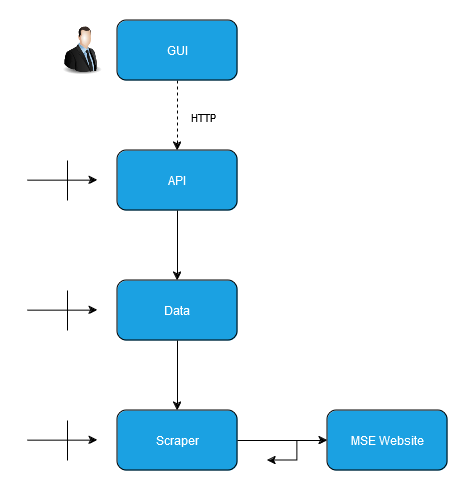

The diagram above was exported from draw.io. Its source (the exported page's mxGraphModel, read from the mxfile embedded in the PNG):
<mxGraphModel dx="1434" dy="746" grid="1" gridSize="10" guides="1" tooltips="1" connect="1" arrows="1" fold="1" page="1" pageScale="1" pageWidth="850" pageHeight="1100" math="0" shadow="0">
  <root>
    <mxCell id="0" />
    <mxCell id="1" parent="0" />
    <mxCell id="gAop7f8-6EXiIST5Sk3O-114" value="" style="edgeStyle=orthogonalEdgeStyle;rounded=0;orthogonalLoop=1;jettySize=auto;html=1;dashed=1;" parent="1" source="gAop7f8-6EXiIST5Sk3O-99" target="gAop7f8-6EXiIST5Sk3O-58" edge="1">
      <mxGeometry relative="1" as="geometry">
        <Array as="points">
          <mxPoint x="400" y="430" />
          <mxPoint x="400" y="430" />
        </Array>
      </mxGeometry>
    </mxCell>
    <mxCell id="gAop7f8-6EXiIST5Sk3O-116" value="HTTP" style="edgeLabel;html=1;align=center;verticalAlign=middle;resizable=0;points=[];" parent="gAop7f8-6EXiIST5Sk3O-114" vertex="1" connectable="0">
      <mxGeometry x="-0.1" relative="1" as="geometry">
        <mxPoint x="25" y="4" as="offset" />
      </mxGeometry>
    </mxCell>
    <mxCell id="gAop7f8-6EXiIST5Sk3O-58" value="API" style="rounded=1;whiteSpace=wrap;html=1;fillColor=#1ba1e2;strokeColor=#000000;fontColor=#ffffff;" parent="1" vertex="1">
      <mxGeometry x="340" y="460" width="120" height="60" as="geometry" />
    </mxCell>
    <mxCell id="gAop7f8-6EXiIST5Sk3O-67" value="Data" style="rounded=1;whiteSpace=wrap;html=1;fillColor=#1ba1e2;strokeColor=#000000;fontColor=#ffffff;" parent="1" vertex="1">
      <mxGeometry x="340" y="590" width="120" height="60" as="geometry" />
    </mxCell>
    <mxCell id="gAop7f8-6EXiIST5Sk3O-69" value="" style="endArrow=classic;html=1;rounded=0;" parent="1" source="gAop7f8-6EXiIST5Sk3O-58" target="gAop7f8-6EXiIST5Sk3O-67" edge="1">
      <mxGeometry width="50" height="50" relative="1" as="geometry">
        <mxPoint x="399.5" y="530" as="sourcePoint" />
        <mxPoint x="399.5" y="610" as="targetPoint" />
      </mxGeometry>
    </mxCell>
    <mxCell id="gAop7f8-6EXiIST5Sk3O-89" value="Scraper" style="rounded=1;whiteSpace=wrap;html=1;fillColor=#1ba1e2;strokeColor=#000000;fontColor=#ffffff;" parent="1" vertex="1">
      <mxGeometry x="340" y="720" width="120" height="60" as="geometry" />
    </mxCell>
    <mxCell id="gAop7f8-6EXiIST5Sk3O-90" value="" style="endArrow=classic;html=1;rounded=0;" parent="1" source="gAop7f8-6EXiIST5Sk3O-67" target="gAop7f8-6EXiIST5Sk3O-89" edge="1">
      <mxGeometry width="50" height="50" relative="1" as="geometry">
        <mxPoint x="400" y="670" as="sourcePoint" />
        <mxPoint x="399.5" y="750" as="targetPoint" />
      </mxGeometry>
    </mxCell>
    <mxCell id="gAop7f8-6EXiIST5Sk3O-96" value="" style="endArrow=classic;html=1;rounded=0;" parent="1" source="gAop7f8-6EXiIST5Sk3O-89" target="gAop7f8-6EXiIST5Sk3O-98" edge="1">
      <mxGeometry width="50" height="50" relative="1" as="geometry">
        <mxPoint x="510" y="740" as="sourcePoint" />
        <mxPoint x="510" y="820" as="targetPoint" />
      </mxGeometry>
    </mxCell>
    <mxCell id="gAop7f8-6EXiIST5Sk3O-98" value="MSE Website" style="rounded=1;whiteSpace=wrap;html=1;fillColor=#1ba1e2;strokeColor=#000000;fontColor=#ffffff;" parent="1" vertex="1">
      <mxGeometry x="550" y="720" width="120" height="60" as="geometry" />
    </mxCell>
    <mxCell id="gAop7f8-6EXiIST5Sk3O-99" value="GUI" style="rounded=1;whiteSpace=wrap;html=1;fillColor=#1ba1e2;strokeColor=#000000;fontColor=#ffffff;" parent="1" vertex="1">
      <mxGeometry x="340" y="330" width="120" height="60" as="geometry" />
    </mxCell>
    <mxCell id="gAop7f8-6EXiIST5Sk3O-113" value="" style="image;html=1;image=img/lib/clip_art/people/Suit_Man_128x128.png" parent="1" vertex="1">
      <mxGeometry x="280" y="335" width="50" height="50" as="geometry" />
    </mxCell>
    <mxCell id="gAop7f8-6EXiIST5Sk3O-120" value="" style="edgeStyle=segmentEdgeStyle;endArrow=classic;html=1;curved=0;rounded=0;endSize=6;startSize=6;" parent="1" edge="1">
      <mxGeometry width="50" height="50" relative="1" as="geometry">
        <mxPoint x="520" y="750" as="sourcePoint" />
        <mxPoint x="490" y="770" as="targetPoint" />
        <Array as="points">
          <mxPoint x="520" y="770" />
        </Array>
      </mxGeometry>
    </mxCell>
    <mxCell id="vaXNXDwfnlIs_WO5qYZF-4" value="" style="endArrow=classic;html=1;rounded=0;" parent="1" edge="1">
      <mxGeometry width="50" height="50" relative="1" as="geometry">
        <mxPoint x="250" y="489.65999999999997" as="sourcePoint" />
        <mxPoint x="320" y="489.65999999999997" as="targetPoint" />
      </mxGeometry>
    </mxCell>
    <mxCell id="vaXNXDwfnlIs_WO5qYZF-7" value="" style="endArrow=none;html=1;rounded=0;" parent="1" edge="1">
      <mxGeometry width="50" height="50" relative="1" as="geometry">
        <mxPoint x="290" y="510" as="sourcePoint" />
        <mxPoint x="290" y="470" as="targetPoint" />
      </mxGeometry>
    </mxCell>
    <mxCell id="vaXNXDwfnlIs_WO5qYZF-9" value="" style="endArrow=classic;html=1;rounded=0;" parent="1" edge="1">
      <mxGeometry width="50" height="50" relative="1" as="geometry">
        <mxPoint x="250" y="619.66" as="sourcePoint" />
        <mxPoint x="320" y="619.66" as="targetPoint" />
      </mxGeometry>
    </mxCell>
    <mxCell id="vaXNXDwfnlIs_WO5qYZF-10" value="" style="endArrow=none;html=1;rounded=0;" parent="1" edge="1">
      <mxGeometry width="50" height="50" relative="1" as="geometry">
        <mxPoint x="290" y="640" as="sourcePoint" />
        <mxPoint x="290" y="600" as="targetPoint" />
      </mxGeometry>
    </mxCell>
    <mxCell id="vaXNXDwfnlIs_WO5qYZF-11" value="" style="endArrow=classic;html=1;rounded=0;" parent="1" edge="1">
      <mxGeometry width="50" height="50" relative="1" as="geometry">
        <mxPoint x="250" y="749.66" as="sourcePoint" />
        <mxPoint x="320" y="749.66" as="targetPoint" />
      </mxGeometry>
    </mxCell>
    <mxCell id="vaXNXDwfnlIs_WO5qYZF-12" value="" style="endArrow=none;html=1;rounded=0;" parent="1" edge="1">
      <mxGeometry width="50" height="50" relative="1" as="geometry">
        <mxPoint x="290" y="770" as="sourcePoint" />
        <mxPoint x="290" y="730" as="targetPoint" />
      </mxGeometry>
    </mxCell>
  </root>
</mxGraphModel>